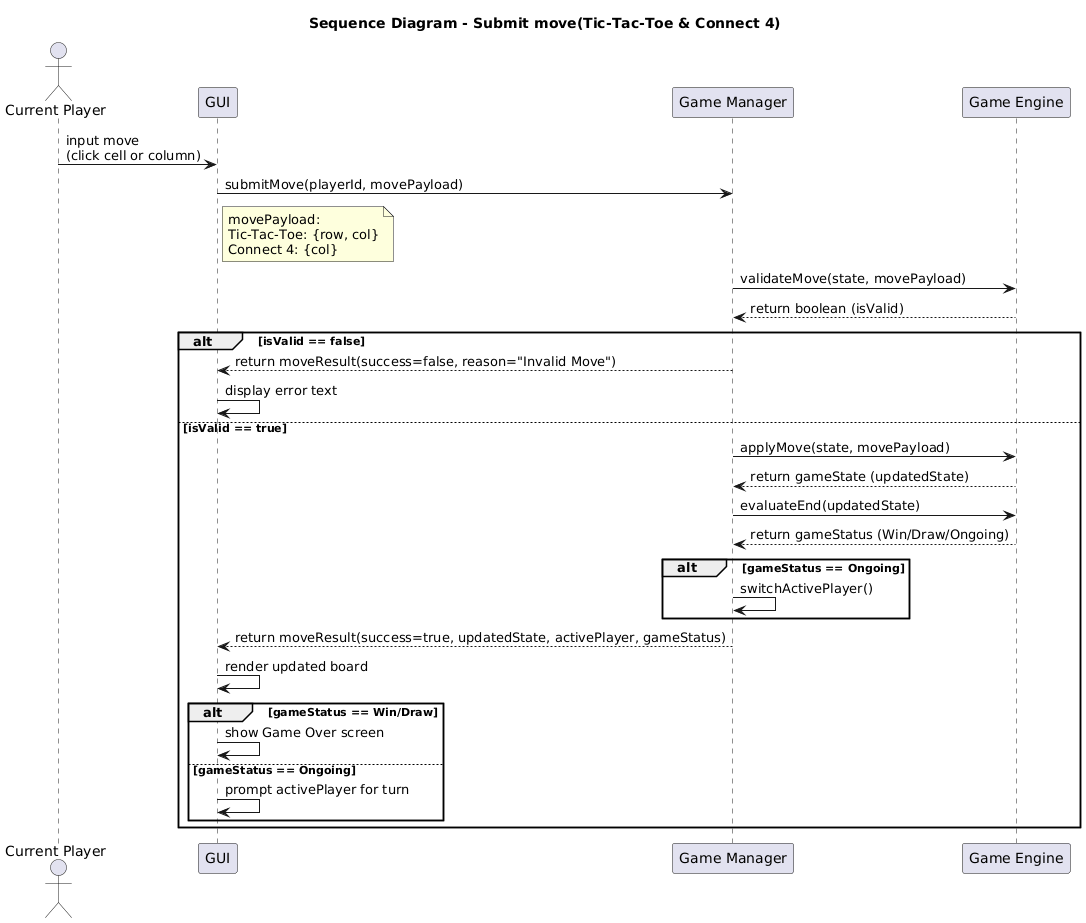

The diagram above was rendered by PlantUML. Its source (embedded in the PNG):
@startuml
title Sequence Diagram - Submit move(Tic-Tac-Toe & Connect 4)

actor "Current Player" as Player
participant "GUI" as GUI
participant "Game Manager" as Manager
participant "Game Engine" as Engine

Player -> GUI : input move\n(click cell or column)
GUI -> Manager : submitMove(playerId, movePayload)
note right of GUI
  movePayload:
  Tic-Tac-Toe: {row, col}
  Connect 4: {col}
end note

Manager -> Engine : validateMove(state, movePayload)
Engine --> Manager : return boolean (isValid)

alt isValid == false
  Manager --> GUI : return moveResult(success=false, reason="Invalid Move")
  GUI -> GUI : display error text
else isValid == true
  Manager -> Engine : applyMove(state, movePayload)
  Engine --> Manager : return gameState (updatedState)
  
  Manager -> Engine : evaluateEnd(updatedState)
  Engine --> Manager : return gameStatus (Win/Draw/Ongoing)
  
  alt gameStatus == Ongoing
    Manager -> Manager : switchActivePlayer()
  end
  
  Manager --> GUI : return moveResult(success=true, updatedState, activePlayer, gameStatus)
  
  GUI -> GUI : render updated board
  
  alt gameStatus == Win/Draw 
    GUI -> GUI : show Game Over screen
  else gameStatus == Ongoing
    GUI -> GUI : prompt activePlayer for turn
  end
end
@enduml